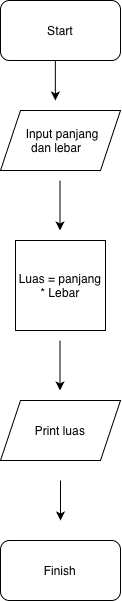

The diagram above was exported from draw.io. Its source (the exported page's mxGraphModel, read from the mxfile embedded in the PNG):
<mxGraphModel dx="747" dy="613" grid="1" gridSize="10" guides="1" tooltips="1" connect="1" arrows="1" fold="1" page="1" pageScale="1" pageWidth="827" pageHeight="1169" math="0" shadow="0">
  <root>
    <mxCell id="0" />
    <mxCell id="1" parent="0" />
    <mxCell id="YwHWR_9EC5tFbnq7vQyg-1" parent="1" style="rounded=1;whiteSpace=wrap;html=1;roundedPerimeter=1;" value="Start" vertex="1">
      <mxGeometry height="60" width="120" x="380" y="80" as="geometry" />
    </mxCell>
    <mxCell id="YwHWR_9EC5tFbnq7vQyg-2" edge="1" parent="1" source="YwHWR_9EC5tFbnq7vQyg-1" style="endArrow=classic;html=1;rounded=0;exitX=0.45;exitY=1.083;exitDx=0;exitDy=0;" value="">
      <mxGeometry height="50" relative="1" width="50" as="geometry">
        <mxPoint x="550" y="380" as="sourcePoint" />
        <mxPoint x="434.85" y="180" as="targetPoint" />
      </mxGeometry>
    </mxCell>
    <mxCell id="YwHWR_9EC5tFbnq7vQyg-3" parent="1" style="shape=parallelogram;perimeter=parallelogramPerimeter;whiteSpace=wrap;html=1;shapeInside=1;fixedSize=1;" value="Input panjang dan lebar&amp;nbsp;&lt;div&gt;&lt;br/&gt;&lt;/div&gt;" vertex="1">
      <mxGeometry height="60" width="120" x="380" y="190" as="geometry" />
    </mxCell>
    <mxCell id="YwHWR_9EC5tFbnq7vQyg-4" edge="1" parent="1" style="endArrow=classic;html=1;rounded=0;" value="">
      <mxGeometry height="50" relative="1" width="50" as="geometry">
        <mxPoint x="439.5" y="260" as="sourcePoint" />
        <mxPoint x="439.5" y="310" as="targetPoint" />
      </mxGeometry>
    </mxCell>
    <mxCell id="YwHWR_9EC5tFbnq7vQyg-5" parent="1" style="whiteSpace=wrap;html=1;aspect=fixed;" value="Luas = panjang * Lebar" vertex="1">
      <mxGeometry height="90" width="90" x="395" y="320" as="geometry" />
    </mxCell>
    <mxCell id="YwHWR_9EC5tFbnq7vQyg-6" edge="1" parent="1" style="endArrow=classic;html=1;rounded=0;" value="">
      <mxGeometry height="50" relative="1" width="50" as="geometry">
        <mxPoint x="439.5" y="420" as="sourcePoint" />
        <mxPoint x="439.5" y="470" as="targetPoint" />
      </mxGeometry>
    </mxCell>
    <mxCell id="YwHWR_9EC5tFbnq7vQyg-7" parent="1" style="shape=parallelogram;perimeter=parallelogramPerimeter;whiteSpace=wrap;html=1;shapeInside=1;fixedSize=1;" value="Print luas" vertex="1">
      <mxGeometry height="60" width="120" x="380" y="480" as="geometry" />
    </mxCell>
    <mxCell id="YwHWR_9EC5tFbnq7vQyg-9" edge="1" parent="1" style="endArrow=classic;html=1;rounded=0;" value="">
      <mxGeometry height="50" relative="1" width="50" as="geometry">
        <mxPoint x="440" y="560" as="sourcePoint" />
        <mxPoint x="440" y="600" as="targetPoint" />
      </mxGeometry>
    </mxCell>
    <mxCell id="YwHWR_9EC5tFbnq7vQyg-10" parent="1" style="rounded=1;whiteSpace=wrap;html=1;roundedPerimeter=1;" value="Finish" vertex="1">
      <mxGeometry height="60" width="120" x="380" y="620" as="geometry" />
    </mxCell>
  </root>
</mxGraphModel>